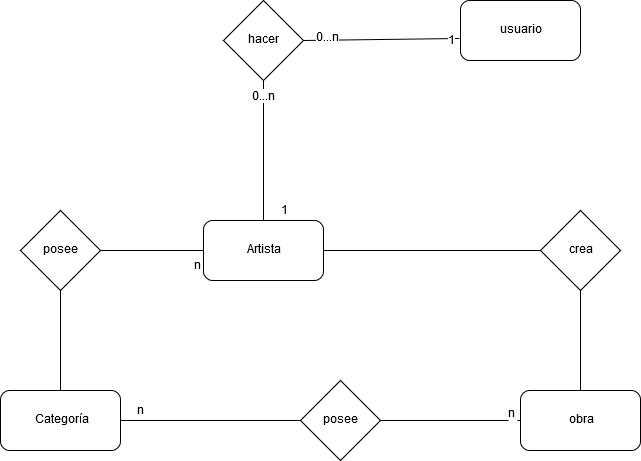

The diagram above was exported from draw.io. Its source (the exported page's mxGraphModel, read from the mxfile embedded in the PNG):
<mxGraphModel dx="1027" dy="1617" grid="1" gridSize="10" guides="1" tooltips="1" connect="1" arrows="1" fold="1" page="1" pageScale="1" pageWidth="827" pageHeight="1169" math="0" shadow="0">
  <root>
    <mxCell id="cD3jRlKhIjphIsb2FFCs-0" />
    <mxCell id="cD3jRlKhIjphIsb2FFCs-1" parent="cD3jRlKhIjphIsb2FFCs-0" />
    <mxCell id="iIjU98gGf5Pt_En9Adta-0" value="Artista" style="rounded=1;whiteSpace=wrap;" parent="cD3jRlKhIjphIsb2FFCs-1" vertex="1">
      <mxGeometry x="253" y="190" width="120" height="60" as="geometry" />
    </mxCell>
    <mxCell id="iIjU98gGf5Pt_En9Adta-1" value="hacer pedido" style="rhombus;whiteSpace=wrap;" parent="cD3jRlKhIjphIsb2FFCs-1" vertex="1">
      <mxGeometry x="273" y="-30" width="80" height="80" as="geometry" />
    </mxCell>
    <mxCell id="iIjU98gGf5Pt_En9Adta-2" value="usuario" style="rounded=1;whiteSpace=wrap;" parent="cD3jRlKhIjphIsb2FFCs-1" vertex="1">
      <mxGeometry x="510" y="-30" width="120" height="60" as="geometry" />
    </mxCell>
    <mxCell id="iIjU98gGf5Pt_En9Adta-3" value="Categoría" style="rounded=1;whiteSpace=wrap;" parent="cD3jRlKhIjphIsb2FFCs-1" vertex="1">
      <mxGeometry x="50" y="360" width="120" height="60" as="geometry" />
    </mxCell>
    <mxCell id="iIjU98gGf5Pt_En9Adta-4" value="obra" style="rounded=1;whiteSpace=wrap;" parent="cD3jRlKhIjphIsb2FFCs-1" vertex="1">
      <mxGeometry x="570" y="360" width="120" height="60" as="geometry" />
    </mxCell>
    <mxCell id="iIjU98gGf5Pt_En9Adta-5" value="posee" style="rhombus;whiteSpace=wrap;" parent="cD3jRlKhIjphIsb2FFCs-1" vertex="1">
      <mxGeometry x="70" y="180" width="80" height="80" as="geometry" />
    </mxCell>
    <mxCell id="iIjU98gGf5Pt_En9Adta-6" value="crea" style="rhombus;whiteSpace=wrap;" parent="cD3jRlKhIjphIsb2FFCs-1" vertex="1">
      <mxGeometry x="590" y="180" width="80" height="80" as="geometry" />
    </mxCell>
    <mxCell id="iIjU98gGf5Pt_En9Adta-7" value="posee" style="rhombus;whiteSpace=wrap;" parent="cD3jRlKhIjphIsb2FFCs-1" vertex="1">
      <mxGeometry x="350" y="350" width="80" height="80" as="geometry" />
    </mxCell>
    <mxCell id="iIjU98gGf5Pt_En9Adta-8" value="" style="endArrow=none;entryX=1;entryY=0.5;entryDx=0;entryDy=0;exitX=0;exitY=0.5;exitDx=0;exitDy=0;" parent="cD3jRlKhIjphIsb2FFCs-1" source="iIjU98gGf5Pt_En9Adta-7" target="iIjU98gGf5Pt_En9Adta-3" edge="1">
      <mxGeometry width="50" height="50" relative="1" as="geometry">
        <mxPoint x="50" y="500" as="sourcePoint" />
        <mxPoint x="100" y="450" as="targetPoint" />
      </mxGeometry>
    </mxCell>
    <mxCell id="iIjU98gGf5Pt_En9Adta-9" value="n" style="text;html=1;resizable=0;points=[];align=center;verticalAlign=middle;labelBackgroundColor=#ffffff;" parent="iIjU98gGf5Pt_En9Adta-8" vertex="1" connectable="0">
      <mxGeometry x="-0.8778" y="-2" relative="1" as="geometry">
        <mxPoint x="-149" y="-8" as="offset" />
      </mxGeometry>
    </mxCell>
    <mxCell id="iIjU98gGf5Pt_En9Adta-10" value="" style="endArrow=none;" parent="cD3jRlKhIjphIsb2FFCs-1" source="iIjU98gGf5Pt_En9Adta-7" target="iIjU98gGf5Pt_En9Adta-4" edge="1">
      <mxGeometry width="50" height="50" relative="1" as="geometry">
        <mxPoint x="430" y="440" as="sourcePoint" />
        <mxPoint x="500.71067811865476" y="390" as="targetPoint" />
      </mxGeometry>
    </mxCell>
    <mxCell id="iIjU98gGf5Pt_En9Adta-11" value="n" style="text;resizable=0;points=[];align=center;verticalAlign=middle;labelBackgroundColor=#ffffff;rotation=0;" parent="cD3jRlKhIjphIsb2FFCs-1" vertex="1" connectable="0">
      <mxGeometry x="710" y="390" as="geometry">
        <mxPoint x="-149" y="-8" as="offset" />
      </mxGeometry>
    </mxCell>
    <mxCell id="iIjU98gGf5Pt_En9Adta-12" value="" style="endArrow=none;entryX=0.5;entryY=1;entryDx=0;entryDy=0;" parent="cD3jRlKhIjphIsb2FFCs-1" source="iIjU98gGf5Pt_En9Adta-3" target="iIjU98gGf5Pt_En9Adta-5" edge="1">
      <mxGeometry width="50" height="50" relative="1" as="geometry">
        <mxPoint x="50" y="500" as="sourcePoint" />
        <mxPoint x="130" y="260" as="targetPoint" />
      </mxGeometry>
    </mxCell>
    <mxCell id="iIjU98gGf5Pt_En9Adta-13" value="" style="endArrow=none;entryX=1;entryY=0.5;entryDx=0;entryDy=0;" parent="cD3jRlKhIjphIsb2FFCs-1" source="iIjU98gGf5Pt_En9Adta-0" target="iIjU98gGf5Pt_En9Adta-5" edge="1">
      <mxGeometry width="50" height="50" relative="1" as="geometry">
        <mxPoint x="120" y="370" as="sourcePoint" />
        <mxPoint x="120" y="270" as="targetPoint" />
      </mxGeometry>
    </mxCell>
    <mxCell id="iIjU98gGf5Pt_En9Adta-14" value="n" style="text;html=1;resizable=0;points=[];align=center;verticalAlign=middle;labelBackgroundColor=#ffffff;" parent="iIjU98gGf5Pt_En9Adta-13" vertex="1" connectable="0">
      <mxGeometry x="-0.8941" y="1" relative="1" as="geometry">
        <mxPoint x="-1" y="14" as="offset" />
      </mxGeometry>
    </mxCell>
    <mxCell id="iIjU98gGf5Pt_En9Adta-15" value="" style="endArrow=none;" parent="cD3jRlKhIjphIsb2FFCs-1" source="iIjU98gGf5Pt_En9Adta-6" target="iIjU98gGf5Pt_En9Adta-0" edge="1">
      <mxGeometry width="50" height="50" relative="1" as="geometry">
        <mxPoint x="340" y="230" as="sourcePoint" />
        <mxPoint x="450" y="220" as="targetPoint" />
      </mxGeometry>
    </mxCell>
    <mxCell id="iIjU98gGf5Pt_En9Adta-16" value="" style="endArrow=none;entryX=0.5;entryY=1;entryDx=0;entryDy=0;" parent="cD3jRlKhIjphIsb2FFCs-1" source="iIjU98gGf5Pt_En9Adta-4" target="iIjU98gGf5Pt_En9Adta-6" edge="1">
      <mxGeometry width="50" height="50" relative="1" as="geometry">
        <mxPoint x="50" y="500" as="sourcePoint" />
        <mxPoint x="100" y="450" as="targetPoint" />
      </mxGeometry>
    </mxCell>
    <mxCell id="iIjU98gGf5Pt_En9Adta-17" value="" style="endArrow=none;entryX=0.5;entryY=1;entryDx=0;entryDy=0;exitX=0.5;exitY=0;exitDx=0;exitDy=0;" parent="cD3jRlKhIjphIsb2FFCs-1" source="iIjU98gGf5Pt_En9Adta-0" target="iIjU98gGf5Pt_En9Adta-1" edge="1">
      <mxGeometry width="50" height="50" relative="1" as="geometry">
        <mxPoint x="350" y="150" as="sourcePoint" />
        <mxPoint x="400" y="100" as="targetPoint" />
      </mxGeometry>
    </mxCell>
    <mxCell id="iIjU98gGf5Pt_En9Adta-18" value="0...n" style="text;html=1;resizable=0;points=[];align=center;verticalAlign=middle;labelBackgroundColor=#ffffff;" parent="iIjU98gGf5Pt_En9Adta-17" vertex="1" connectable="0">
      <mxGeometry x="0.775" relative="1" as="geometry">
        <mxPoint as="offset" />
      </mxGeometry>
    </mxCell>
    <mxCell id="iIjU98gGf5Pt_En9Adta-20" value="" style="endArrow=none;entryX=-0.008;entryY=0.633;entryDx=0;entryDy=0;entryPerimeter=0;exitX=1;exitY=0.5;exitDx=0;exitDy=0;" parent="cD3jRlKhIjphIsb2FFCs-1" source="iIjU98gGf5Pt_En9Adta-1" target="iIjU98gGf5Pt_En9Adta-2" edge="1">
      <mxGeometry width="50" height="50" relative="1" as="geometry">
        <mxPoint x="710" y="215" as="sourcePoint" />
        <mxPoint x="760" y="165" as="targetPoint" />
      </mxGeometry>
    </mxCell>
    <mxCell id="iIjU98gGf5Pt_En9Adta-21" value="0...n" style="text;html=1;resizable=0;points=[];align=center;verticalAlign=middle;labelBackgroundColor=#ffffff;" parent="iIjU98gGf5Pt_En9Adta-20" vertex="1" connectable="0">
      <mxGeometry x="-0.693" y="2" relative="1" as="geometry">
        <mxPoint as="offset" />
      </mxGeometry>
    </mxCell>
    <mxCell id="iIjU98gGf5Pt_En9Adta-22" value="1" style="text;html=1;resizable=0;points=[];align=center;verticalAlign=middle;labelBackgroundColor=#ffffff;" parent="iIjU98gGf5Pt_En9Adta-20" vertex="1" connectable="0">
      <mxGeometry x="0.8936" y="-2" relative="1" as="geometry">
        <mxPoint as="offset" />
      </mxGeometry>
    </mxCell>
    <mxCell id="iIjU98gGf5Pt_En9Adta-29" value="&lt;div&gt;1&lt;/div&gt;&lt;div&gt;&lt;br&gt;&lt;/div&gt;" style="text;html=1;resizable=0;points=[];autosize=1;align=left;verticalAlign=top;spacingTop=-4;" parent="cD3jRlKhIjphIsb2FFCs-1" vertex="1">
      <mxGeometry x="329" y="172" width="20" height="30" as="geometry" />
    </mxCell>
  </root>
</mxGraphModel>